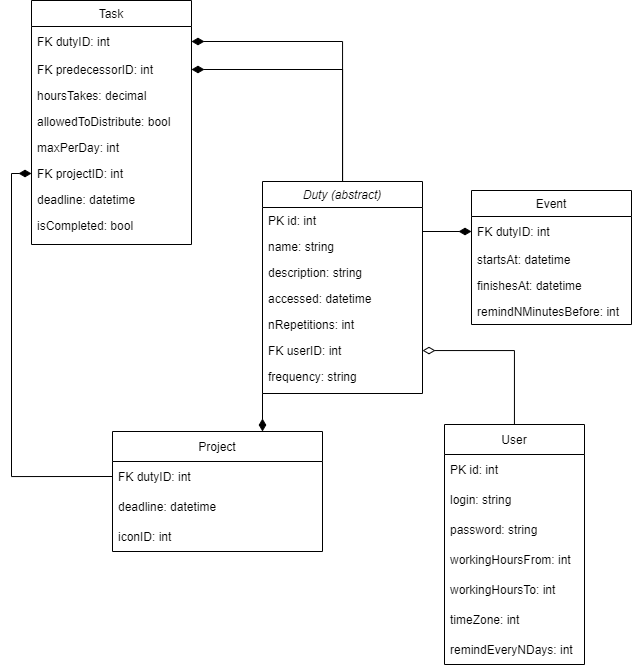

The diagram above was exported from draw.io. Its source (the exported page's mxGraphModel, read from the mxfile embedded in the PNG):
<mxGraphModel dx="359" dy="567" grid="1" gridSize="10" guides="1" tooltips="1" connect="1" arrows="1" fold="1" page="1" pageScale="1" pageWidth="827" pageHeight="1169" math="0" shadow="0">
  <root>
    <mxCell id="WIyWlLk6GJQsqaUBKTNV-0" />
    <mxCell id="WIyWlLk6GJQsqaUBKTNV-1" parent="WIyWlLk6GJQsqaUBKTNV-0" />
    <mxCell id="zkfFHV4jXpPFQw0GAbJ--12" value="" style="endArrow=none;endSize=10;endFill=0;shadow=0;strokeWidth=1;rounded=0;edgeStyle=orthogonalEdgeStyle;elbow=vertical;startArrow=diamondThin;startFill=1;orthogonal=1;startSize=10;noEdgeStyle=1;" parent="WIyWlLk6GJQsqaUBKTNV-1" source="Y_36hAymlDsFUyy03Suh-14" target="oaKxZdXkdTwhi6_jZthA-11" edge="1">
      <mxGeometry width="160" relative="1" as="geometry">
        <mxPoint x="356" y="263" as="sourcePoint" />
        <mxPoint x="846" y="190" as="targetPoint" />
      </mxGeometry>
    </mxCell>
    <mxCell id="zkfFHV4jXpPFQw0GAbJ--16" value="" style="endArrow=none;endSize=10;endFill=0;shadow=0;strokeWidth=1;rounded=0;edgeStyle=orthogonalEdgeStyle;elbow=vertical;startArrow=diamondThin;startFill=1;orthogonal=1;startSize=10;exitX=1;exitY=0.5;exitDx=0;exitDy=0;" parent="WIyWlLk6GJQsqaUBKTNV-1" source="Y_36hAymlDsFUyy03Suh-16" target="oaKxZdXkdTwhi6_jZthA-11" edge="1">
      <mxGeometry width="160" relative="1" as="geometry">
        <mxPoint x="366" y="433" as="sourcePoint" />
        <mxPoint x="466" y="331" as="targetPoint" />
      </mxGeometry>
    </mxCell>
    <mxCell id="zkfFHV4jXpPFQw0GAbJ--17" value="Task" style="swimlane;fontStyle=0;align=center;verticalAlign=top;childLayout=stackLayout;horizontal=1;startSize=26;horizontalStack=0;resizeParent=1;resizeLast=0;collapsible=1;marginBottom=0;rounded=0;shadow=0;strokeWidth=1;" parent="WIyWlLk6GJQsqaUBKTNV-1" vertex="1">
      <mxGeometry x="917" y="76" width="160" height="244" as="geometry">
        <mxRectangle x="550" y="140" width="160" height="26" as="alternateBounds" />
      </mxGeometry>
    </mxCell>
    <mxCell id="Y_36hAymlDsFUyy03Suh-16" value="FK dutyID: int" style="text;strokeColor=none;fillColor=none;align=left;verticalAlign=middle;spacingLeft=4;spacingRight=4;overflow=hidden;points=[[0,0.5],[1,0.5]];portConstraint=eastwest;rotatable=0;" parent="zkfFHV4jXpPFQw0GAbJ--17" vertex="1">
      <mxGeometry y="26" width="160" height="30" as="geometry" />
    </mxCell>
    <mxCell id="oaKxZdXkdTwhi6_jZthA-20" value="FK predecessorID: int" style="text;align=left;verticalAlign=top;spacingLeft=4;spacingRight=4;overflow=hidden;rotatable=0;points=[[0,0.5],[1,0.5]];portConstraint=eastwest;rounded=0;shadow=0;html=0;" parent="zkfFHV4jXpPFQw0GAbJ--17" vertex="1">
      <mxGeometry y="56" width="160" height="26" as="geometry" />
    </mxCell>
    <mxCell id="zkfFHV4jXpPFQw0GAbJ--20" value="hoursTakes: decimal" style="text;align=left;verticalAlign=top;spacingLeft=4;spacingRight=4;overflow=hidden;rotatable=0;points=[[0,0.5],[1,0.5]];portConstraint=eastwest;rounded=0;shadow=0;html=0;" parent="zkfFHV4jXpPFQw0GAbJ--17" vertex="1">
      <mxGeometry y="82" width="160" height="26" as="geometry" />
    </mxCell>
    <mxCell id="zkfFHV4jXpPFQw0GAbJ--21" value="allowedToDistribute: bool" style="text;align=left;verticalAlign=top;spacingLeft=4;spacingRight=4;overflow=hidden;rotatable=0;points=[[0,0.5],[1,0.5]];portConstraint=eastwest;rounded=0;shadow=0;html=0;" parent="zkfFHV4jXpPFQw0GAbJ--17" vertex="1">
      <mxGeometry y="108" width="160" height="26" as="geometry" />
    </mxCell>
    <mxCell id="oaKxZdXkdTwhi6_jZthA-9" value="maxPerDay: int" style="text;align=left;verticalAlign=top;spacingLeft=4;spacingRight=4;overflow=hidden;rotatable=0;points=[[0,0.5],[1,0.5]];portConstraint=eastwest;rounded=0;shadow=0;html=0;" parent="zkfFHV4jXpPFQw0GAbJ--17" vertex="1">
      <mxGeometry y="134" width="160" height="26" as="geometry" />
    </mxCell>
    <mxCell id="oaKxZdXkdTwhi6_jZthA-19" value="FK projectID: int " style="text;align=left;verticalAlign=top;spacingLeft=4;spacingRight=4;overflow=hidden;rotatable=0;points=[[0,0.5],[1,0.5]];portConstraint=eastwest;rounded=0;shadow=0;html=0;" parent="zkfFHV4jXpPFQw0GAbJ--17" vertex="1">
      <mxGeometry y="160" width="160" height="26" as="geometry" />
    </mxCell>
    <mxCell id="oaKxZdXkdTwhi6_jZthA-31" value="deadline: datetime" style="text;align=left;verticalAlign=top;spacingLeft=4;spacingRight=4;overflow=hidden;rotatable=0;points=[[0,0.5],[1,0.5]];portConstraint=eastwest;rounded=0;shadow=0;html=0;" parent="zkfFHV4jXpPFQw0GAbJ--17" vertex="1">
      <mxGeometry y="186" width="160" height="26" as="geometry" />
    </mxCell>
    <mxCell id="Y_36hAymlDsFUyy03Suh-18" value="isCompleted: bool" style="text;align=left;verticalAlign=top;spacingLeft=4;spacingRight=4;overflow=hidden;rotatable=0;points=[[0,0.5],[1,0.5]];portConstraint=eastwest;rounded=0;shadow=0;html=0;" parent="zkfFHV4jXpPFQw0GAbJ--17" vertex="1">
      <mxGeometry y="212" width="160" height="26" as="geometry" />
    </mxCell>
    <mxCell id="oaKxZdXkdTwhi6_jZthA-0" value="Event" style="swimlane;fontStyle=0;align=center;verticalAlign=top;childLayout=stackLayout;horizontal=1;startSize=26;horizontalStack=0;resizeParent=1;resizeLast=0;collapsible=1;marginBottom=0;rounded=0;shadow=0;strokeWidth=1;" parent="WIyWlLk6GJQsqaUBKTNV-1" vertex="1">
      <mxGeometry x="1357" y="266" width="160" height="134" as="geometry">
        <mxRectangle x="550" y="140" width="160" height="26" as="alternateBounds" />
      </mxGeometry>
    </mxCell>
    <mxCell id="Y_36hAymlDsFUyy03Suh-14" value="FK dutyID: int" style="text;strokeColor=none;fillColor=none;align=left;verticalAlign=middle;spacingLeft=4;spacingRight=4;overflow=hidden;points=[[0,0.5],[1,0.5]];portConstraint=eastwest;rotatable=0;" parent="oaKxZdXkdTwhi6_jZthA-0" vertex="1">
      <mxGeometry y="26" width="160" height="30" as="geometry" />
    </mxCell>
    <mxCell id="oaKxZdXkdTwhi6_jZthA-2" value="startsAt: datetime" style="text;align=left;verticalAlign=top;spacingLeft=4;spacingRight=4;overflow=hidden;rotatable=0;points=[[0,0.5],[1,0.5]];portConstraint=eastwest;rounded=0;shadow=0;html=0;" parent="oaKxZdXkdTwhi6_jZthA-0" vertex="1">
      <mxGeometry y="56" width="160" height="26" as="geometry" />
    </mxCell>
    <mxCell id="oaKxZdXkdTwhi6_jZthA-3" value="finishesAt: datetime" style="text;align=left;verticalAlign=top;spacingLeft=4;spacingRight=4;overflow=hidden;rotatable=0;points=[[0,0.5],[1,0.5]];portConstraint=eastwest;rounded=0;shadow=0;html=0;" parent="oaKxZdXkdTwhi6_jZthA-0" vertex="1">
      <mxGeometry y="82" width="160" height="26" as="geometry" />
    </mxCell>
    <mxCell id="oaKxZdXkdTwhi6_jZthA-23" value="remindNMinutesBefore: int" style="text;align=left;verticalAlign=top;spacingLeft=4;spacingRight=4;overflow=hidden;rotatable=0;points=[[0,0.5],[1,0.5]];portConstraint=eastwest;rounded=0;shadow=0;html=0;" parent="oaKxZdXkdTwhi6_jZthA-0" vertex="1">
      <mxGeometry y="108" width="160" height="26" as="geometry" />
    </mxCell>
    <mxCell id="Y_36hAymlDsFUyy03Suh-7" style="edgeStyle=orthogonalEdgeStyle;rounded=0;orthogonalLoop=1;jettySize=auto;html=1;startArrow=none;startFill=0;endArrow=diamondThin;endFill=1;orthogonal=1;strokeWidth=1;endSize=10;startSize=10;" parent="WIyWlLk6GJQsqaUBKTNV-1" source="oaKxZdXkdTwhi6_jZthA-11" target="oaKxZdXkdTwhi6_jZthA-20" edge="1">
      <mxGeometry relative="1" as="geometry" />
    </mxCell>
    <mxCell id="oaKxZdXkdTwhi6_jZthA-11" value="Duty (abstract)" style="swimlane;fontStyle=2;align=center;verticalAlign=top;childLayout=stackLayout;horizontal=1;startSize=26;horizontalStack=0;resizeParent=1;resizeLast=0;collapsible=1;marginBottom=0;rounded=0;shadow=0;strokeWidth=1;" parent="WIyWlLk6GJQsqaUBKTNV-1" vertex="1">
      <mxGeometry x="1148" y="257" width="160" height="212" as="geometry">
        <mxRectangle x="230" y="140" width="160" height="26" as="alternateBounds" />
      </mxGeometry>
    </mxCell>
    <mxCell id="oaKxZdXkdTwhi6_jZthA-7" value="PK id: int" style="text;align=left;verticalAlign=top;spacingLeft=4;spacingRight=4;overflow=hidden;rotatable=0;points=[[0,0.5],[1,0.5]];portConstraint=eastwest;rounded=0;shadow=0;html=0;" parent="oaKxZdXkdTwhi6_jZthA-11" vertex="1">
      <mxGeometry y="26" width="160" height="26" as="geometry" />
    </mxCell>
    <mxCell id="oaKxZdXkdTwhi6_jZthA-1" value="name: string" style="text;align=left;verticalAlign=top;spacingLeft=4;spacingRight=4;overflow=hidden;rotatable=0;points=[[0,0.5],[1,0.5]];portConstraint=eastwest;rounded=0;shadow=0;html=0;" parent="oaKxZdXkdTwhi6_jZthA-11" vertex="1">
      <mxGeometry y="52" width="160" height="26" as="geometry" />
    </mxCell>
    <mxCell id="oaKxZdXkdTwhi6_jZthA-32" value="description: string" style="text;align=left;verticalAlign=top;spacingLeft=4;spacingRight=4;overflow=hidden;rotatable=0;points=[[0,0.5],[1,0.5]];portConstraint=eastwest;rounded=0;shadow=0;html=0;" parent="oaKxZdXkdTwhi6_jZthA-11" vertex="1">
      <mxGeometry y="78" width="160" height="26" as="geometry" />
    </mxCell>
    <mxCell id="oaKxZdXkdTwhi6_jZthA-24" value="accessed: datetime" style="text;align=left;verticalAlign=top;spacingLeft=4;spacingRight=4;overflow=hidden;rotatable=0;points=[[0,0.5],[1,0.5]];portConstraint=eastwest;rounded=0;shadow=0;html=0;" parent="oaKxZdXkdTwhi6_jZthA-11" vertex="1">
      <mxGeometry y="104" width="160" height="26" as="geometry" />
    </mxCell>
    <mxCell id="oaKxZdXkdTwhi6_jZthA-10" value="nRepetitions: int" style="text;align=left;verticalAlign=top;spacingLeft=4;spacingRight=4;overflow=hidden;rotatable=0;points=[[0,0.5],[1,0.5]];portConstraint=eastwest;rounded=0;shadow=0;html=0;" parent="oaKxZdXkdTwhi6_jZthA-11" vertex="1">
      <mxGeometry y="130" width="160" height="26" as="geometry" />
    </mxCell>
    <mxCell id="oaKxZdXkdTwhi6_jZthA-5" value="FK userID: int" style="text;align=left;verticalAlign=top;spacingLeft=4;spacingRight=4;overflow=hidden;rotatable=0;points=[[0,0.5],[1,0.5]];portConstraint=eastwest;rounded=0;shadow=0;html=0;" parent="oaKxZdXkdTwhi6_jZthA-11" vertex="1">
      <mxGeometry y="156" width="160" height="26" as="geometry" />
    </mxCell>
    <mxCell id="oaKxZdXkdTwhi6_jZthA-17" value="frequency: string" style="text;align=left;verticalAlign=top;spacingLeft=4;spacingRight=4;overflow=hidden;rotatable=0;points=[[0,0.5],[1,0.5]];portConstraint=eastwest;rounded=0;shadow=0;html=0;" parent="oaKxZdXkdTwhi6_jZthA-11" vertex="1">
      <mxGeometry y="182" width="160" height="26" as="geometry" />
    </mxCell>
    <mxCell id="Y_36hAymlDsFUyy03Suh-11" style="edgeStyle=orthogonalEdgeStyle;rounded=0;orthogonalLoop=1;jettySize=auto;html=1;startArrow=diamondThin;startFill=1;endArrow=none;endFill=0;orthogonal=1;strokeWidth=1;endSize=10;startSize=10;noEdgeStyle=1;" parent="WIyWlLk6GJQsqaUBKTNV-1" source="oaKxZdXkdTwhi6_jZthA-27" target="oaKxZdXkdTwhi6_jZthA-11" edge="1">
      <mxGeometry relative="1" as="geometry" />
    </mxCell>
    <mxCell id="oaKxZdXkdTwhi6_jZthA-27" value="Project" style="swimlane;fontStyle=0;childLayout=stackLayout;horizontal=1;startSize=30;horizontalStack=0;resizeParent=1;resizeParentMax=0;resizeLast=0;collapsible=1;marginBottom=0;" parent="WIyWlLk6GJQsqaUBKTNV-1" vertex="1">
      <mxGeometry x="998" y="507" width="210" height="120" as="geometry" />
    </mxCell>
    <mxCell id="Y_36hAymlDsFUyy03Suh-5" value="FK dutyID: int" style="text;strokeColor=none;fillColor=none;align=left;verticalAlign=middle;spacingLeft=4;spacingRight=4;overflow=hidden;points=[[0,0.5],[1,0.5]];portConstraint=eastwest;rotatable=0;" parent="oaKxZdXkdTwhi6_jZthA-27" vertex="1">
      <mxGeometry y="30" width="210" height="30" as="geometry" />
    </mxCell>
    <mxCell id="oaKxZdXkdTwhi6_jZthA-28" value="deadline: datetime" style="text;strokeColor=none;fillColor=none;align=left;verticalAlign=middle;spacingLeft=4;spacingRight=4;overflow=hidden;points=[[0,0.5],[1,0.5]];portConstraint=eastwest;rotatable=0;" parent="oaKxZdXkdTwhi6_jZthA-27" vertex="1">
      <mxGeometry y="60" width="210" height="30" as="geometry" />
    </mxCell>
    <mxCell id="oaKxZdXkdTwhi6_jZthA-29" value="iconID: int" style="text;strokeColor=none;fillColor=none;align=left;verticalAlign=middle;spacingLeft=4;spacingRight=4;overflow=hidden;points=[[0,0.5],[1,0.5]];portConstraint=eastwest;rotatable=0;" parent="oaKxZdXkdTwhi6_jZthA-27" vertex="1">
      <mxGeometry y="90" width="210" height="30" as="geometry" />
    </mxCell>
    <mxCell id="oaKxZdXkdTwhi6_jZthA-43" value="User" style="swimlane;fontStyle=0;childLayout=stackLayout;horizontal=1;startSize=30;horizontalStack=0;resizeParent=1;resizeParentMax=0;resizeLast=0;collapsible=1;marginBottom=0;" parent="WIyWlLk6GJQsqaUBKTNV-1" vertex="1">
      <mxGeometry x="1330" y="500" width="140" height="240" as="geometry" />
    </mxCell>
    <mxCell id="oaKxZdXkdTwhi6_jZthA-46" value="PK id: int" style="text;strokeColor=none;fillColor=none;align=left;verticalAlign=middle;spacingLeft=4;spacingRight=4;overflow=hidden;points=[[0,0.5],[1,0.5]];portConstraint=eastwest;rotatable=0;" parent="oaKxZdXkdTwhi6_jZthA-43" vertex="1">
      <mxGeometry y="30" width="140" height="30" as="geometry" />
    </mxCell>
    <mxCell id="oaKxZdXkdTwhi6_jZthA-44" value="login: string" style="text;strokeColor=none;fillColor=none;align=left;verticalAlign=middle;spacingLeft=4;spacingRight=4;overflow=hidden;points=[[0,0.5],[1,0.5]];portConstraint=eastwest;rotatable=0;" parent="oaKxZdXkdTwhi6_jZthA-43" vertex="1">
      <mxGeometry y="60" width="140" height="30" as="geometry" />
    </mxCell>
    <mxCell id="Y_36hAymlDsFUyy03Suh-0" value="password: string " style="text;strokeColor=none;fillColor=none;align=left;verticalAlign=middle;spacingLeft=4;spacingRight=4;overflow=hidden;points=[[0,0.5],[1,0.5]];portConstraint=eastwest;rotatable=0;" parent="oaKxZdXkdTwhi6_jZthA-43" vertex="1">
      <mxGeometry y="90" width="140" height="30" as="geometry" />
    </mxCell>
    <mxCell id="oaKxZdXkdTwhi6_jZthA-45" value="workingHoursFrom: int" style="text;strokeColor=none;fillColor=none;align=left;verticalAlign=middle;spacingLeft=4;spacingRight=4;overflow=hidden;points=[[0,0.5],[1,0.5]];portConstraint=eastwest;rotatable=0;" parent="oaKxZdXkdTwhi6_jZthA-43" vertex="1">
      <mxGeometry y="120" width="140" height="30" as="geometry" />
    </mxCell>
    <mxCell id="Y_36hAymlDsFUyy03Suh-1" value="workingHoursTo: int" style="text;strokeColor=none;fillColor=none;align=left;verticalAlign=middle;spacingLeft=4;spacingRight=4;overflow=hidden;points=[[0,0.5],[1,0.5]];portConstraint=eastwest;rotatable=0;" parent="oaKxZdXkdTwhi6_jZthA-43" vertex="1">
      <mxGeometry y="150" width="140" height="30" as="geometry" />
    </mxCell>
    <mxCell id="Y_36hAymlDsFUyy03Suh-2" value="timeZone: int" style="text;strokeColor=none;fillColor=none;align=left;verticalAlign=middle;spacingLeft=4;spacingRight=4;overflow=hidden;points=[[0,0.5],[1,0.5]];portConstraint=eastwest;rotatable=0;" parent="oaKxZdXkdTwhi6_jZthA-43" vertex="1">
      <mxGeometry y="180" width="140" height="30" as="geometry" />
    </mxCell>
    <mxCell id="Y_36hAymlDsFUyy03Suh-17" value="remindEveryNDays: int" style="text;strokeColor=none;fillColor=none;align=left;verticalAlign=middle;spacingLeft=4;spacingRight=4;overflow=hidden;points=[[0,0.5],[1,0.5]];portConstraint=eastwest;rotatable=0;" parent="oaKxZdXkdTwhi6_jZthA-43" vertex="1">
      <mxGeometry y="210" width="140" height="30" as="geometry" />
    </mxCell>
    <mxCell id="oaKxZdXkdTwhi6_jZthA-50" style="edgeStyle=orthogonalEdgeStyle;rounded=0;orthogonalLoop=1;jettySize=auto;html=1;startArrow=none;startFill=0;endArrow=diamondThin;endFill=0;endSize=10;strokeWidth=1;orthogonal=1;startSize=10;" parent="WIyWlLk6GJQsqaUBKTNV-1" source="oaKxZdXkdTwhi6_jZthA-43" target="oaKxZdXkdTwhi6_jZthA-5" edge="1">
      <mxGeometry relative="1" as="geometry" />
    </mxCell>
    <mxCell id="Y_36hAymlDsFUyy03Suh-13" style="edgeStyle=orthogonalEdgeStyle;rounded=0;orthogonalLoop=1;jettySize=auto;html=1;exitX=0;exitY=0.5;exitDx=0;exitDy=0;entryX=0;entryY=0.5;entryDx=0;entryDy=0;startArrow=diamondThin;startFill=1;endArrow=none;endFill=0;startSize=10;endSize=10;strokeWidth=1;" parent="WIyWlLk6GJQsqaUBKTNV-1" source="oaKxZdXkdTwhi6_jZthA-19" target="Y_36hAymlDsFUyy03Suh-5" edge="1">
      <mxGeometry relative="1" as="geometry" />
    </mxCell>
  </root>
</mxGraphModel>